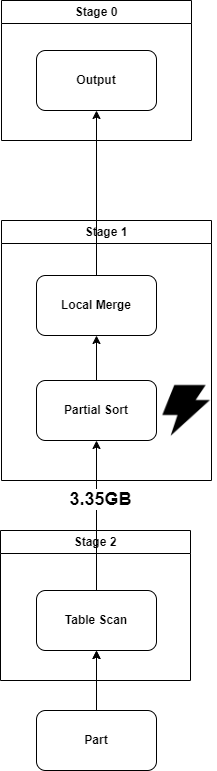

The diagram above was exported from draw.io. Its source (the exported page's mxGraphModel, read from the mxfile embedded in the PNG):
<mxGraphModel dx="2266" dy="877" grid="1" gridSize="10" guides="1" tooltips="1" connect="1" arrows="1" fold="1" page="1" pageScale="1" pageWidth="827" pageHeight="1169" math="0" shadow="0">
  <root>
    <mxCell id="0" />
    <mxCell id="1" parent="0" />
    <mxCell id="yLwDr2I2qwveIQNhpc3Y-11" value="Stage 1" style="swimlane;whiteSpace=wrap;html=1;startSize=23;" parent="1" vertex="1">
      <mxGeometry x="320" y="1030" width="210" height="260" as="geometry" />
    </mxCell>
    <mxCell id="yLwDr2I2qwveIQNhpc3Y-13" value="&lt;b&gt;Local Merge&lt;/b&gt;" style="rounded=1;whiteSpace=wrap;html=1;" parent="yLwDr2I2qwveIQNhpc3Y-11" vertex="1">
      <mxGeometry x="35" y="55" width="120" height="60" as="geometry" />
    </mxCell>
    <mxCell id="yLwDr2I2qwveIQNhpc3Y-26" style="edgeStyle=orthogonalEdgeStyle;rounded=0;orthogonalLoop=1;jettySize=auto;html=1;entryX=0.5;entryY=1;entryDx=0;entryDy=0;" parent="yLwDr2I2qwveIQNhpc3Y-11" source="yLwDr2I2qwveIQNhpc3Y-14" target="yLwDr2I2qwveIQNhpc3Y-13" edge="1">
      <mxGeometry relative="1" as="geometry" />
    </mxCell>
    <mxCell id="yLwDr2I2qwveIQNhpc3Y-14" value="&lt;b&gt;Partial Sort&lt;/b&gt;" style="rounded=1;whiteSpace=wrap;html=1;" parent="yLwDr2I2qwveIQNhpc3Y-11" vertex="1">
      <mxGeometry x="35" y="160" width="120" height="60" as="geometry" />
    </mxCell>
    <mxCell id="yR79EcA6VE_aHLL860Jc-14" value="" style="shape=image;html=1;verticalAlign=top;verticalLabelPosition=bottom;labelBackgroundColor=#ffffff;imageAspect=0;aspect=fixed;image=https://cdn3.iconfinder.com/data/icons/energy-and-power-glyph-24-px/24/Bolt_flashlight_lightning_power_thunder-128.png" parent="yLwDr2I2qwveIQNhpc3Y-11" vertex="1">
      <mxGeometry x="155" y="160" width="60" height="60" as="geometry" />
    </mxCell>
    <mxCell id="yLwDr2I2qwveIQNhpc3Y-19" value="Stage 2" style="swimlane;whiteSpace=wrap;html=1;" parent="1" vertex="1">
      <mxGeometry x="319" y="1340" width="190" height="150" as="geometry" />
    </mxCell>
    <mxCell id="yLwDr2I2qwveIQNhpc3Y-20" value="&lt;b&gt;Table Scan&lt;/b&gt;" style="rounded=1;whiteSpace=wrap;html=1;" parent="yLwDr2I2qwveIQNhpc3Y-19" vertex="1">
      <mxGeometry x="36" y="60" width="120" height="60" as="geometry" />
    </mxCell>
    <mxCell id="yLwDr2I2qwveIQNhpc3Y-24" style="edgeStyle=orthogonalEdgeStyle;rounded=0;orthogonalLoop=1;jettySize=auto;html=1;entryX=0.5;entryY=1;entryDx=0;entryDy=0;" parent="1" source="yLwDr2I2qwveIQNhpc3Y-21" target="yLwDr2I2qwveIQNhpc3Y-20" edge="1">
      <mxGeometry relative="1" as="geometry" />
    </mxCell>
    <mxCell id="R1H4O_8FyF3OMs0MNJZB-1" style="edgeStyle=orthogonalEdgeStyle;rounded=0;orthogonalLoop=1;jettySize=auto;html=1;entryX=0.5;entryY=1;entryDx=0;entryDy=0;" parent="1" source="yLwDr2I2qwveIQNhpc3Y-21" target="yLwDr2I2qwveIQNhpc3Y-20" edge="1">
      <mxGeometry relative="1" as="geometry" />
    </mxCell>
    <mxCell id="yLwDr2I2qwveIQNhpc3Y-21" value="&lt;b&gt;Part&lt;/b&gt;" style="rounded=1;whiteSpace=wrap;html=1;" parent="1" vertex="1">
      <mxGeometry x="355" y="1520" width="120" height="60" as="geometry" />
    </mxCell>
    <mxCell id="yR79EcA6VE_aHLL860Jc-6" value="Stage 0" style="swimlane;whiteSpace=wrap;html=1;" parent="1" vertex="1">
      <mxGeometry x="320" y="810" width="190" height="140" as="geometry" />
    </mxCell>
    <mxCell id="yR79EcA6VE_aHLL860Jc-7" value="&lt;b&gt;Output&lt;/b&gt;" style="rounded=1;whiteSpace=wrap;html=1;" parent="yR79EcA6VE_aHLL860Jc-6" vertex="1">
      <mxGeometry x="35" y="50" width="120" height="60" as="geometry" />
    </mxCell>
    <mxCell id="R1H4O_8FyF3OMs0MNJZB-2" style="edgeStyle=orthogonalEdgeStyle;rounded=0;orthogonalLoop=1;jettySize=auto;html=1;" parent="1" source="yLwDr2I2qwveIQNhpc3Y-20" target="yLwDr2I2qwveIQNhpc3Y-14" edge="1">
      <mxGeometry relative="1" as="geometry" />
    </mxCell>
    <mxCell id="EOs7tAw6jYxM7RjlZ58l-1" value="&lt;b&gt;&lt;font style=&quot;font-size: 18px;&quot;&gt;3.35GB&lt;/font&gt;&lt;/b&gt;" style="edgeLabel;html=1;align=center;verticalAlign=middle;resizable=0;points=[];" vertex="1" connectable="0" parent="R1H4O_8FyF3OMs0MNJZB-2">
      <mxGeometry x="0.2267" y="-3" relative="1" as="geometry">
        <mxPoint as="offset" />
      </mxGeometry>
    </mxCell>
    <mxCell id="R1H4O_8FyF3OMs0MNJZB-3" style="edgeStyle=orthogonalEdgeStyle;rounded=0;orthogonalLoop=1;jettySize=auto;html=1;entryX=0.5;entryY=1;entryDx=0;entryDy=0;" parent="1" source="yLwDr2I2qwveIQNhpc3Y-13" target="yR79EcA6VE_aHLL860Jc-7" edge="1">
      <mxGeometry relative="1" as="geometry" />
    </mxCell>
  </root>
</mxGraphModel>